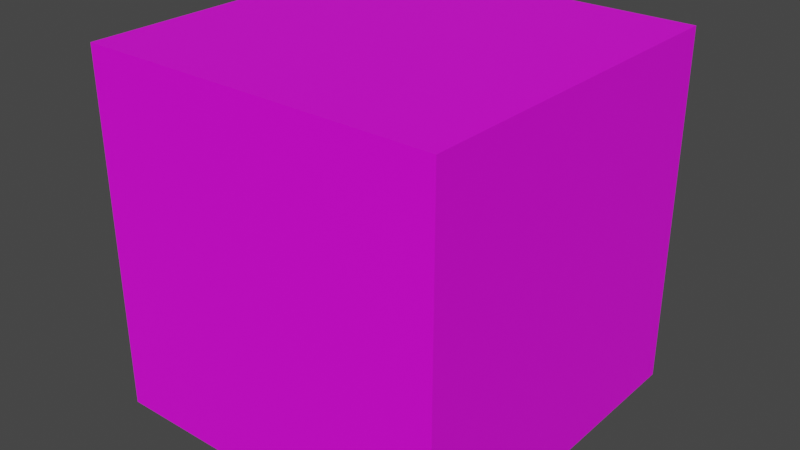 # Source: TestCube.blend  (saved by Blender 3.2.14; exported with 4.5.12 LTS)
import bpy
from mathutils import Matrix  # noqa: F401  (used for matrix-valued properties, if any)

bpy.ops.wm.read_factory_settings(use_empty=True)
scene = bpy.context.scene
scene.name = 'Scene'

# ---- images (referenced by path relative to the original .blend; pixels are not part of the script)
import os
ASSET_DIR = os.environ.get("B2B_ASSET_DIR", "")  # directory of the original .blend (textures are referenced by path, not embedded)
HERE = os.path.dirname(os.path.abspath(__file__))  # packed textures are extracted next to this script under _unpacked/

def load_image(name, relpath, width, height, colorspace="sRGB"):
    """Load a texture the original file referenced (path relative to the .blend, or extracted next to this script)."""
    p = next((c for c in (os.path.join(HERE, relpath), os.path.join(ASSET_DIR, relpath)) if relpath and os.path.exists(c)), "")
    if p:
        img = bpy.data.images.load(p, check_existing=True)
        img.name = name
    else:  # same state as the original file: an image datablock whose file is absent (Cycles renders it pink)
        img = bpy.data.images.new(name, width, height)
        img.source = "FILE"
        img.filepath = "//" + (relpath or name)
    img.colorspace_settings.name = colorspace
    return img
img_tex_png = load_image('tex.png', 'tex.png', 1024, 1024, 'sRGB')

# ---- materials (node trees are filled in below, after node groups)
mat_material_001 = bpy.data.materials.new('Material.001')
mat_material_001.use_transparent_shadow = False

# ---- material node trees
mat_material_001.use_nodes = True; mat_material_001.node_tree.nodes.clear()
_N = mat_material_001.node_tree.nodes; _L = mat_material_001.node_tree.links
n0 = _N.new('ShaderNodeBsdfPrincipled'); n0.name = 'Principled BSDF'; n0.location = (10, 300)
n0.distribution = 'GGX'
n0.subsurface_method = 'RANDOM_WALK_SKIN'
n0.inputs[3].default_value = 1.45
n0.inputs[27].default_value = (0.0, 0.0, 0.0, 1.0)
n0.inputs[28].default_value = 1.0
n1 = _N.new('ShaderNodeOutputMaterial'); n1.name = 'Material Output'; n1.location = (300, 300)
n2 = _N.new('ShaderNodeTexImage'); n2.name = 'Image Texture'; n2.location = (-490, 98)
n2.image = img_tex_png
_L.new(n0.outputs[0], n1.inputs[0])
_L.new(n2.outputs[0], n0.inputs[0])
n1.is_active_output = True

# ---- world
world_world = bpy.data.worlds.new('World'); scene.world = world_world
world_world.use_nodes = True; world_world.node_tree.nodes.clear()
_N = world_world.node_tree.nodes; _L = world_world.node_tree.links
n0 = _N.new('ShaderNodeOutputWorld'); n0.name = 'World Output'; n0.location = (300, 300)
n1 = _N.new('ShaderNodeBackground'); n1.name = 'Background'; n1.location = (10, 300)
n1.inputs[0].default_value = (0.05088, 0.05088, 0.05088, 1.0)
_L.new(n1.outputs[0], n0.inputs[0])
n0.is_active_output = True
world_world.color = (0.05088, 0.05088, 0.05088)
world_world.use_sun_shadow = False
world_world.sun_shadow_jitter_overblur = 0.0

# ---- meshes
me_cube_001 = bpy.data.meshes.new('Cube.001')
me_cube_001.from_pydata([(-1.0, -1.0, -1.0), (-1.0, -1.0, 1.0), (-1.0, 1.0, -1.0), (-1.0, 1.0, 1.0), (1.0, -1.0, -1.0), (1.0, -1.0, 1.0), (1.0, 1.0, -1.0), (1.0, 1.0, 1.0)], [], [(0, 1, 3, 2), (2, 3, 7, 6), (6, 7, 5, 4), (4, 5, 1, 0), (2, 6, 4, 0), (7, 3, 1, 5)])
_uv = me_cube_001.uv_layers.new(name='UVMap')
_uv.uv.foreach_set('vector', [0.375, 0.0, 0.625, 0.0, 0.625, 0.25, 0.375, 0.25, 0.375, 0.25, 0.625, 0.25, 0.625, 0.5, 0.375, 0.5, 0.375, 0.5, 0.625, 0.5, 0.625, 0.75, 0.375, 0.75, 0.375, 0.75, 0.625, 0.75, 0.625, 1.0, 0.375, 1.0, 0.125, 0.5, 0.375, 0.5, 0.375, 0.75, 0.125, 0.75, 0.625, 0.5, 0.875, 0.5, 0.875, 0.75, 0.625, 0.75])
me_cube_001.materials.append(mat_material_001)
me_cube_001.update()

# ---- objects
ob_cube = bpy.data.objects.new('Cube', me_cube_001)

# ---- transforms, parenting, visibility, modifiers, constraints
ob_cube.location = (0.0, 0.0, 0.0)

# ---- collection membership
scene.collection.objects.link(ob_cube)

# ---- scene / render settings (as saved in the file)
scene.frame_start = 1; scene.frame_end = 250; scene.frame_set(1)
scene.render.engine = 'BLENDER_EEVEE_NEXT'
scene.cycles.sampling_pattern = 'TABULATED_SOBOL'
scene.cycles.use_light_tree = False
scene.view_settings.view_transform = 'Filmic'
bpy.context.view_layer.update()

# ---- added for rendering (the .blend has no active camera and no usable light): camera, sun
cam_auto = bpy.data.cameras.new('AutoCamera')
cam_auto.lens = 50.0
cam_auto.sensor_width = 36.0
cam_auto.clip_end = 1000.0
ob_auto_camera = bpy.data.objects.new('AutoCamera', cam_auto)
scene.collection.objects.link(ob_auto_camera)
ob_auto_camera.location = (3.20507, -3.84609, 2.56406)
ob_auto_camera.rotation_euler = (1.09748, -7.21219e-08, 0.694738)
scene.camera = ob_auto_camera
light_auto_sun = bpy.data.lights.new('AutoSun', 'SUN')
light_auto_sun.energy = 3.0
light_auto_sun.angle = 0.0523599
ob_auto_sun = bpy.data.objects.new('AutoSun', light_auto_sun)
scene.collection.objects.link(ob_auto_sun)
ob_auto_sun.rotation_euler = (0.872665, 0.174533, 0.523599)
bpy.context.view_layer.update()

